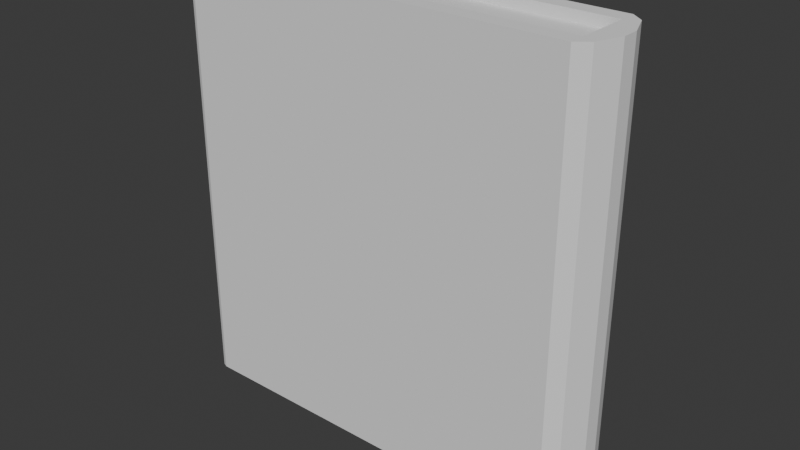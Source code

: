 # Source: BookStatic.blend  (saved by Blender 4.0.36; exported with 4.5.12 LTS)
import bpy
from mathutils import Matrix  # noqa: F401  (used for matrix-valued properties, if any)

bpy.ops.wm.read_factory_settings(use_empty=True)
scene = bpy.context.scene
scene.name = 'Scene'

# ---- collections
col_collection = bpy.data.collections.new('Collection'); scene.collection.children.link(col_collection)

# ---- world
world_world = bpy.data.worlds.new('World'); scene.world = world_world
world_world.use_nodes = True; world_world.node_tree.nodes.clear()
_N = world_world.node_tree.nodes; _L = world_world.node_tree.links
n0 = _N.new('ShaderNodeOutputWorld'); n0.name = 'World Output'; n0.location = (300, 300)
n1 = _N.new('ShaderNodeBackground'); n1.name = 'Background'; n1.location = (10, 300)
n1.inputs[0].default_value = (0.05088, 0.05088, 0.05088, 1.0)
_L.new(n1.outputs[0], n0.inputs[0])
n0.is_active_output = True
world_world.color = (0.05088, 0.05088, 0.05088)
world_world.use_sun_shadow = False
world_world.sun_shadow_jitter_overblur = 0.0

# ---- meshes
me_cube_001 = bpy.data.meshes.new('Cube.001')
me_cube_001.from_pydata([(0.9159, 0.0, -1.0), (0.9159, 0.0, 1.0), (0.8715, 0.1512, -1.0), (0.8715, 0.1512, 1.0), (0.9159, 0.03837, -1.0), (0.9159, 0.03837, 1.0), (0.8152, 0.1952, -1.0), (0.8152, 0.1952, 1.0), (0.8152, 0.0, -1.0), (0.8152, 0.0, 1.0), (0.8152, 0.1206, 1.0), (0.8152, 0.1206, -1.0), (-0.8999, 0.1206, -0.9598), (0.8152, 0.0, 0.9431), (-0.8999, 0.1206, 0.9598), (0.8152, 0.1206, -0.9431), (0.8152, 0.0, -0.9431), (0.8152, 0.1206, 0.9431), (-1.0, 0.186, -1.0), (-0.9771, 0.1952, -1.0), (-0.9771, 0.1952, 1.0), (-1.0, 0.186, 1.0), (-0.9717, 0.1206, -0.9886), (-1.0, 0.1489, -1.0), (-0.9717, 0.1206, -1.0), (-1.0, 0.1489, 1.0), (-0.9717, 0.1206, 0.9886), (-0.9717, 0.1206, 1.0)], [], [(6, 7, 3, 2), (4, 5, 1, 0), (11, 4, 0, 8), (9, 10, 17, 13), (6, 2, 4, 11), (2, 3, 5, 4), (10, 27, 26, 14, 17), (18, 19, 6, 11, 24, 23), (3, 7, 10, 5), (5, 10, 9, 1), (11, 8, 16, 15), (26, 22, 12, 14), (23, 25, 21, 18), (7, 20, 21, 25, 27, 10), (20, 19, 18, 21), (19, 20, 7, 6), (22, 23, 24), (25, 26, 27), (25, 23, 22, 26), (22, 24, 11, 15, 12)])
_uv = me_cube_001.uv_layers.new(name='UVMap')
_uv.uv.foreach_set('vector', [0.375, 0.4769, 0.625, 0.4769, 0.625, 0.5, 0.375, 0.5, 0.375, 0.6085, 0.625, 0.6085, 0.625, 0.75, 0.375, 0.75, 0.3519, 0.6085, 0.375, 0.6085, 0.375, 0.75, 0.3519, 0.75, 0.6481, 0.75, 0.6481, 0.6085, 0.6481, 0.6085, 0.6481, 0.75, 0.3519, 0.5, 0.375, 0.5, 0.375, 0.6085, 0.3519, 0.6085, 0.375, 0.5, 0.625, 0.5, 0.625, 0.6085, 0.375, 0.6085, 0.6481, 0.6085, 0.8715, 0.6085, 0.875, 0.6085, 0.875, 0.6085, 0.6481, 0.6085, 0.125, 0.5281, 0.1279, 0.5, 0.3519, 0.5, 0.3519, 0.6085, 0.1285, 0.6085, 0.125, 0.5737, 0.625, 0.5, 0.6481, 0.5, 0.6481, 0.6085, 0.625, 0.6085, 0.625, 0.6085, 0.6481, 0.6085, 0.6481, 0.75, 0.625, 0.75, 0.3519, 0.6085, 0.3519, 0.75, 0.3519, 0.75, 0.3519, 0.6085, 0.625, 0.1415, 0.375, 0.1415, 0.375, 0.1415, 0.625, 0.1415, 0.375, 0.1763, 0.625, 0.1763, 0.625, 0.2219, 0.375, 0.2219, 0.6481, 0.5, 0.8721, 0.5, 0.875, 0.5281, 0.875, 0.5737, 0.8715, 0.6085, 0.6481, 0.6085, 0.625, 0.2529, 0.375, 0.2529, 0.375, 0.2219, 0.625, 0.2219, 0.375, 0.2529, 0.625, 0.2529, 0.625, 0.4769, 0.375, 0.4769, 0.125, 0.6085, 0.125, 0.6085, 0.1285, 0.6085, 0.625, 0.1763, 0.6236, 0.1415, 0.625, 0.1415, 0.625, 0.1763, 0.375, 0.1763, 0.375, 0.1415, 0.625, 0.1415, 0.125, 0.6085, 0.1285, 0.6085, 0.3519, 0.6085, 0.3519, 0.6085, 0.125, 0.6085])
me_cube_001.update()
me_cube = bpy.data.meshes.new('Cube')
me_cube.from_pydata([(-0.9139, -0.127, -0.9576), (-0.9139, -0.127, 0.954), (-0.9139, 0.127, -0.9576), (-0.9139, 0.127, 0.954), (0.8165, -0.127, -0.9576), (0.8165, -0.127, 0.954), (0.8165, 0.127, -0.9576), (0.8165, 0.127, 0.954)], [], [(0, 1, 3, 2), (2, 3, 7, 6), (6, 7, 5, 4), (4, 5, 1, 0), (2, 6, 4, 0), (7, 3, 1, 5)])
_uv = me_cube.uv_layers.new(name='UVMap')
_uv.uv.foreach_set('vector', [0.375, 0.0, 0.625, 0.0, 0.625, 0.25, 0.375, 0.25, 0.375, 0.25, 0.625, 0.25, 0.625, 0.5, 0.375, 0.5, 0.375, 0.5, 0.625, 0.5, 0.625, 0.75, 0.375, 0.75, 0.375, 0.75, 0.625, 0.75, 0.625, 1.0, 0.375, 1.0, 0.125, 0.5, 0.375, 0.5, 0.375, 0.75, 0.125, 0.75, 0.625, 0.5, 0.875, 0.5, 0.875, 0.75, 0.625, 0.75])
me_cube.update()

# ---- objects
ob_cube = bpy.data.objects.new('Cube', me_cube_001)
ob_cube_001 = bpy.data.objects.new('Cube.001', me_cube)

# ---- transforms, parenting, visibility, modifiers, constraints
ob_cube.location = (0.0, 0.0, 0.0)
_m = ob_cube.modifiers.new('Mirror', 'MIRROR')
_m.use_axis = (False, True, False)
_m.use_clip = True
ob_cube_001.location = (0.0, 0.0, 0.0)

# ---- collection membership
col_collection.objects.link(ob_cube)
col_collection.objects.link(ob_cube_001)

# ---- scene / render settings (as saved in the file)
scene.frame_start = 1; scene.frame_end = 250; scene.frame_set(1)
scene.render.engine = 'BLENDER_EEVEE_NEXT'
scene.cycles.sampling_pattern = 'TABULATED_SOBOL'
bpy.context.view_layer.update()

# ---- added for rendering (the .blend has no active camera and no usable light): camera, sun
cam_auto = bpy.data.cameras.new('AutoCamera')
cam_auto.lens = 50.0
cam_auto.sensor_width = 36.0
cam_auto.clip_end = 1000.0
ob_auto_camera = bpy.data.objects.new('AutoCamera', cam_auto)
scene.collection.objects.link(ob_auto_camera)
ob_auto_camera.location = (2.54578, -3.10539, 2.07026)
ob_auto_camera.rotation_euler = (1.09748, -7.21219e-08, 0.694738)
scene.camera = ob_auto_camera
light_auto_sun = bpy.data.lights.new('AutoSun', 'SUN')
light_auto_sun.energy = 3.0
light_auto_sun.angle = 0.0523599
ob_auto_sun = bpy.data.objects.new('AutoSun', light_auto_sun)
scene.collection.objects.link(ob_auto_sun)
ob_auto_sun.rotation_euler = (0.872665, 0.174533, 0.523599)
bpy.context.view_layer.update()
